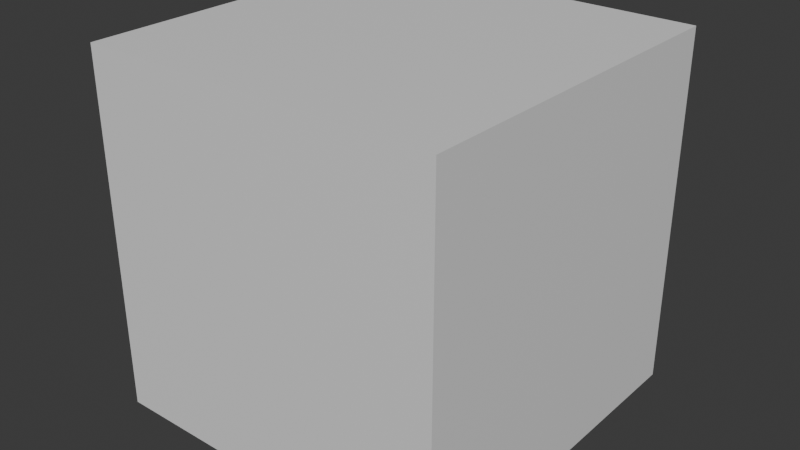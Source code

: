 # Source: TestAnimation.blend  (saved by Blender 4.4.32; exported with 4.5.12 LTS)
import bpy
from mathutils import Matrix  # noqa: F401  (used for matrix-valued properties, if any)

bpy.ops.wm.read_factory_settings(use_empty=True)
scene = bpy.context.scene
scene.name = 'Scene'

# ---- collections
col_collection = bpy.data.collections.new('Collection'); scene.collection.children.link(col_collection)

# ---- materials (node trees are filled in below, after node groups)
mat_material = bpy.data.materials.new('Material')
mat_material.alpha_threshold = 0.0
mat_material.roughness = 0.5
mat_material.line_color = (0.0, 0.0, 0.0, 1.0)

# ---- material node trees
mat_material.use_nodes = True; mat_material.node_tree.nodes.clear()
_N = mat_material.node_tree.nodes; _L = mat_material.node_tree.links
n0 = _N.new('ShaderNodeOutputMaterial'); n0.name = 'Material Output'; n0.location = (300, 300)
n1 = _N.new('ShaderNodeBsdfPrincipled'); n1.name = 'Principled BSDF'; n1.location = (10, 300)
n1.inputs[3].default_value = 1.45
_L.new(n1.outputs[0], n0.inputs[0])
n0.is_active_output = True

# ---- world
world_world = bpy.data.worlds.new('World'); scene.world = world_world
world_world.use_nodes = True; world_world.node_tree.nodes.clear()
_N = world_world.node_tree.nodes; _L = world_world.node_tree.links
n0 = _N.new('ShaderNodeOutputWorld'); n0.name = 'World Output'; n0.location = (300, 300)
n1 = _N.new('ShaderNodeBackground'); n1.name = 'Background'; n1.location = (10, 300)
n1.inputs[0].default_value = (0.05088, 0.05088, 0.05088, 1.0)
_L.new(n1.outputs[0], n0.inputs[0])
n0.is_active_output = True
world_world.color = (0.05088, 0.05088, 0.05088)
world_world.sun_shadow_jitter_overblur = 0.0

# ---- meshes
me_cube = bpy.data.meshes.new('Cube')
me_cube.from_pydata([(1.0, 1.0, 1.0), (1.0, 1.0, -1.0), (1.0, -1.0, 1.0), (1.0, -1.0, -1.0), (-1.0, 1.0, 1.0), (-1.0, 1.0, -1.0), (-1.0, -1.0, 1.0), (-1.0, -1.0, -1.0)], [], [(0, 4, 6, 2), (3, 2, 6, 7), (7, 6, 4, 5), (5, 1, 3, 7), (1, 0, 2, 3), (5, 4, 0, 1)])
_uv = me_cube.uv_layers.new(name='UVMap')
_uv.uv.foreach_set('vector', [0.625, 0.5, 0.875, 0.5, 0.875, 0.75, 0.625, 0.75, 0.375, 0.75, 0.625, 0.75, 0.625, 1.0, 0.375, 1.0, 0.375, 0.0, 0.625, 0.0, 0.625, 0.25, 0.375, 0.25, 0.125, 0.5, 0.375, 0.5, 0.375, 0.75, 0.125, 0.75, 0.375, 0.5, 0.625, 0.5, 0.625, 0.75, 0.375, 0.75, 0.375, 0.25, 0.625, 0.25, 0.625, 0.5, 0.375, 0.5])
me_cube.materials.append(mat_material)
me_cube.use_mirror_vertex_groups = False
me_cube.update()

# ---- objects
ob_cube_col = bpy.data.objects.new('Cube-col', me_cube)

# ---- transforms, parenting, visibility, modifiers, constraints
ob_cube_col.location = (0.0, 0.0, 13.7)
ob_cube_col.scale = (5.0, 5.0, 5.0)
ob_cube_col.lock_rotations_4d = False
ob_cube_col.empty_display_type = 'ARROWS'
ob_cube_col.lineart.crease_threshold = 0.0

# ---- collection membership
col_collection.objects.link(ob_cube_col)

# ---- scene / render settings (as saved in the file)
scene.frame_start = 1; scene.frame_end = 250; scene.frame_set(100)
scene.render.engine = 'BLENDER_EEVEE_NEXT'
bpy.context.view_layer.update()

# ---- added for rendering (the .blend has no active camera and no usable light): camera, sun
cam_auto = bpy.data.cameras.new('AutoCamera')
cam_auto.lens = 50.0
cam_auto.sensor_width = 36.0
cam_auto.clip_end = 1000.0
ob_auto_camera = bpy.data.objects.new('AutoCamera', cam_auto)
scene.collection.objects.link(ob_auto_camera)
ob_auto_camera.location = (16.0254, -19.2304, 26.5237)
ob_auto_camera.rotation_euler = (1.09748, -7.21219e-08, 0.694738)
scene.camera = ob_auto_camera
light_auto_sun = bpy.data.lights.new('AutoSun', 'SUN')
light_auto_sun.energy = 3.0
light_auto_sun.angle = 0.0523599
ob_auto_sun = bpy.data.objects.new('AutoSun', light_auto_sun)
scene.collection.objects.link(ob_auto_sun)
ob_auto_sun.rotation_euler = (0.872665, 0.174533, 0.523599)
bpy.context.view_layer.update()
